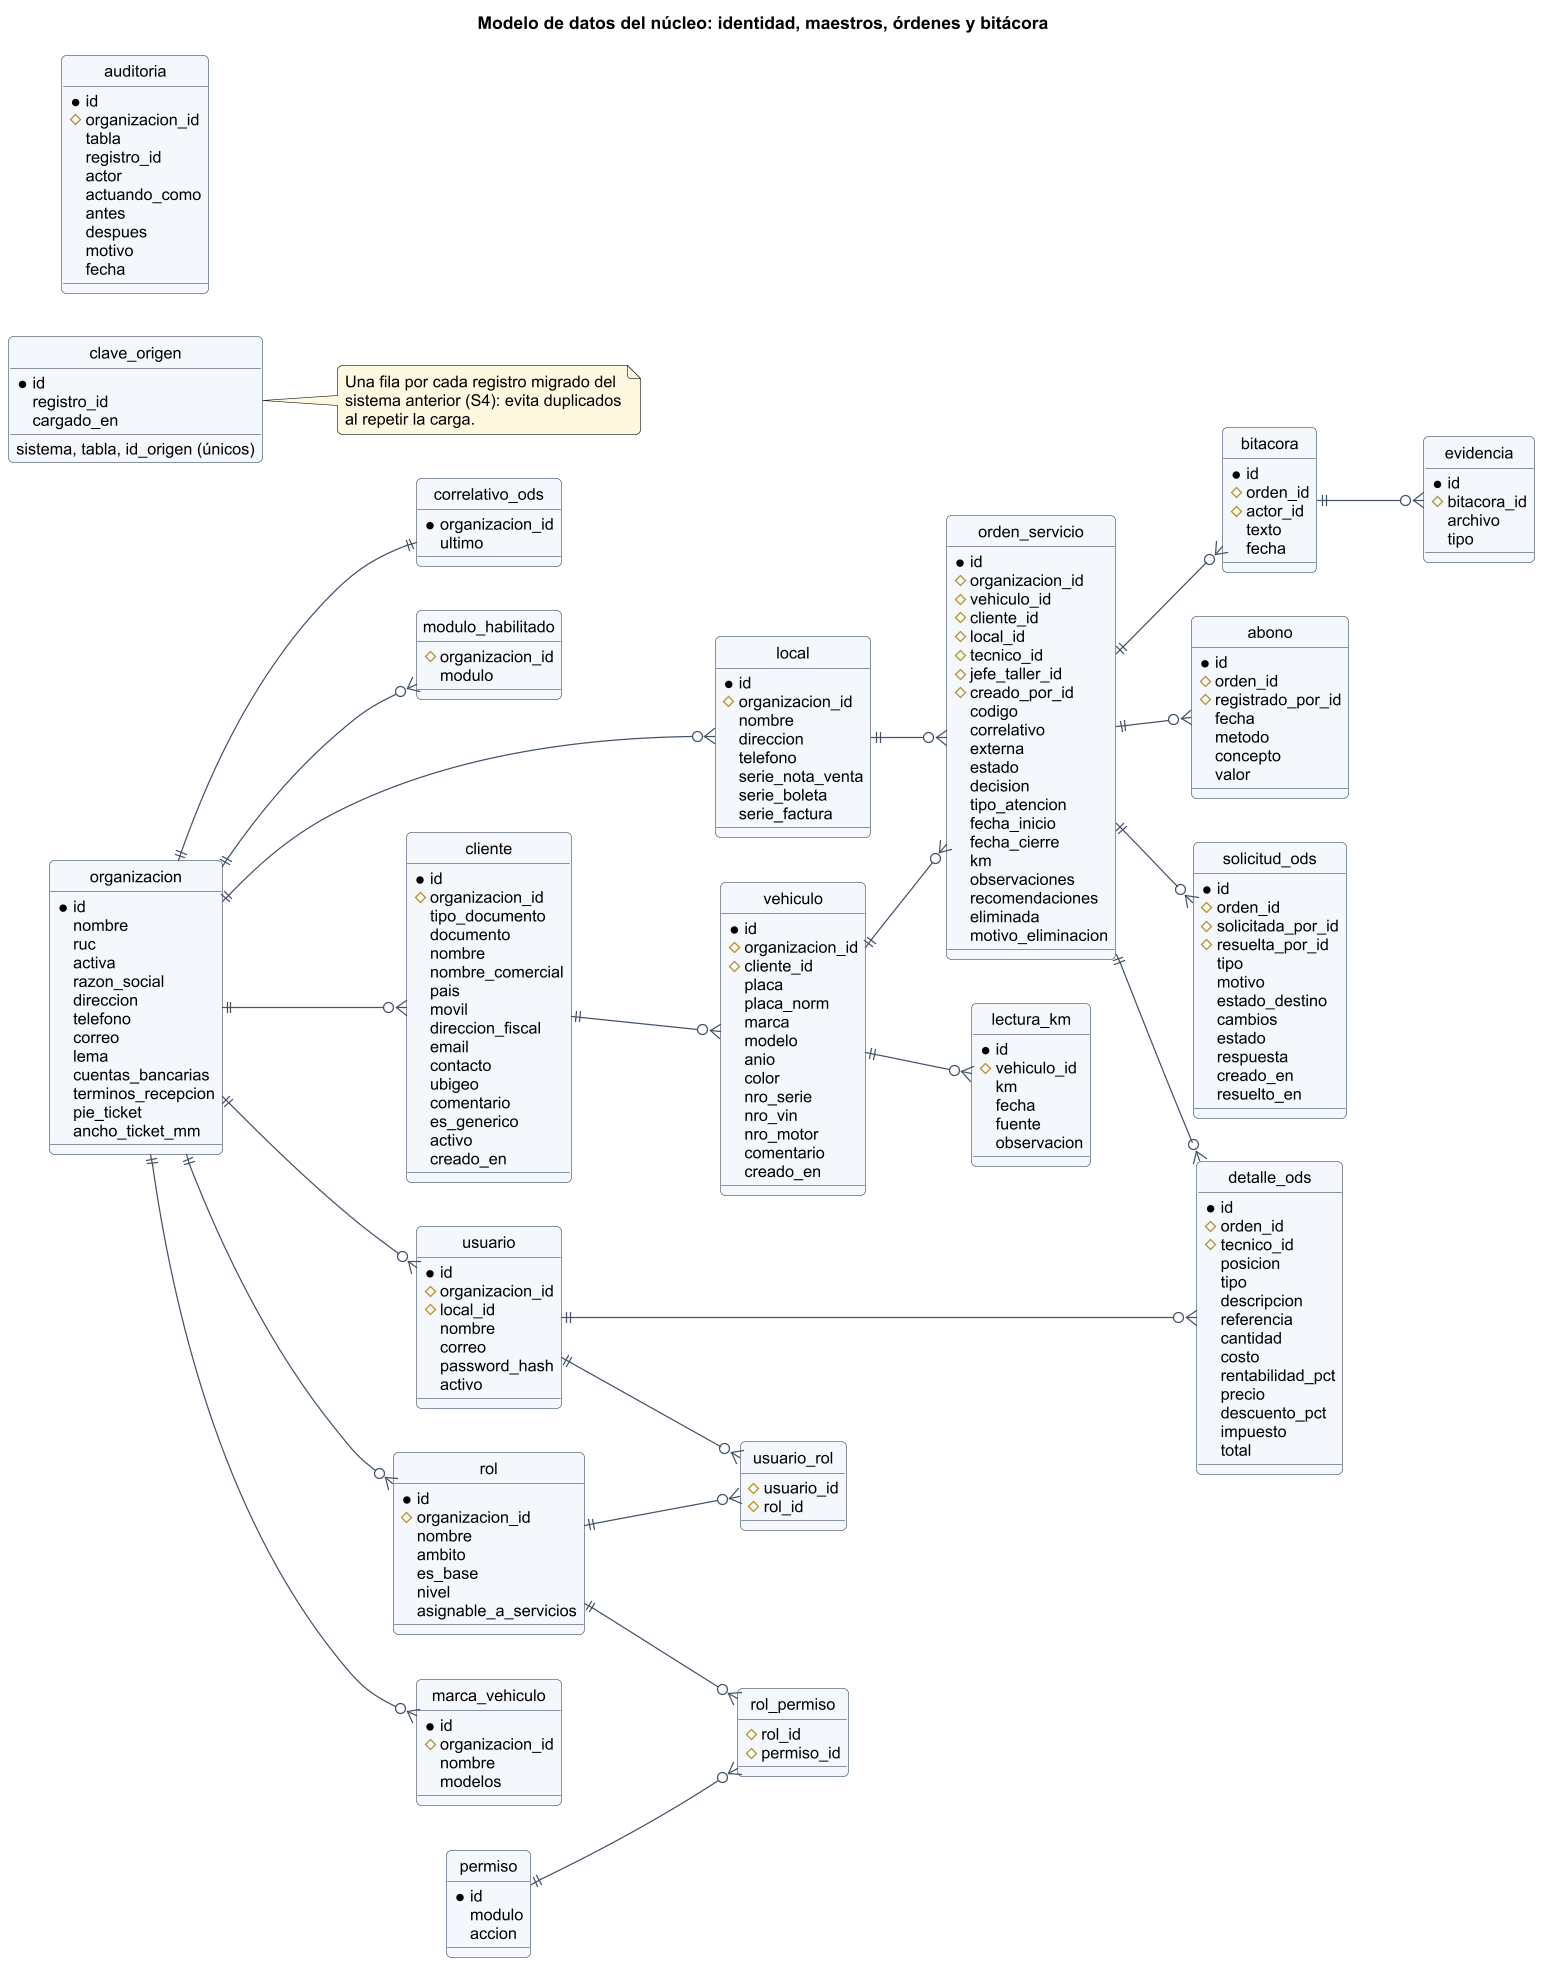

The diagram above was rendered by PlantUML. Its source (embedded in the PNG):
@startuml
skinparam shadowing false
skinparam defaultFontName Arial
skinparam defaultFontSize 13
skinparam dpi 120
skinparam roundCorner 8
skinparam ArrowColor #44546a
skinparam ClassBackgroundColor #f4f8fc
skinparam ClassBorderColor #44546a
skinparam PackageBackgroundColor #ffffff
skinparam NoteBackgroundColor #fff8e1

title Modelo de datos del núcleo: identidad, maestros, órdenes y bitácora
hide circle
left to right direction
entity organizacion {
  *id
  nombre
  ruc
  activa
  razon_social
  direccion
  telefono
  correo
  lema
  cuentas_bancarias
  terminos_recepcion
  pie_ticket
  ancho_ticket_mm
}
entity modulo_habilitado {
  #organizacion_id
  modulo
}
entity local {
  *id
  #organizacion_id
  nombre
  direccion
  telefono
  serie_nota_venta
  serie_boleta
  serie_factura
}
entity rol {
  *id
  #organizacion_id
  nombre
  ambito
  es_base
  nivel
  asignable_a_servicios
}
entity permiso {
  *id
  modulo
  accion
}
entity rol_permiso {
  #rol_id
  #permiso_id
}
entity usuario {
  *id
  #organizacion_id
  #local_id
  nombre
  correo
  password_hash
  activo
}
entity usuario_rol {
  #usuario_id
  #rol_id
}
entity cliente {
  *id
  #organizacion_id
  tipo_documento
  documento
  nombre
  nombre_comercial
  pais
  movil
  direccion_fiscal
  email
  contacto
  ubigeo
  comentario
  es_generico
  activo
  creado_en
}
entity vehiculo {
  *id
  #organizacion_id
  #cliente_id
  placa
  placa_norm
  marca
  modelo
  anio
  color
  nro_serie
  nro_vin
  nro_motor
  comentario
  creado_en
}
entity marca_vehiculo {
  *id
  #organizacion_id
  nombre
  modelos
}
entity lectura_km {
  *id
  #vehiculo_id
  km
  fecha
  fuente
  observacion
}
entity orden_servicio {
  *id
  #organizacion_id
  #vehiculo_id
  #cliente_id
  #local_id
  #tecnico_id
  #jefe_taller_id
  #creado_por_id
  codigo
  correlativo
  externa
  estado
  decision
  tipo_atencion
  fecha_inicio
  fecha_cierre
  km
  observaciones
  recomendaciones
  eliminada
  motivo_eliminacion
}
entity correlativo_ods {
  *organizacion_id
  ultimo
}
entity abono {
  *id
  #orden_id
  #registrado_por_id
  fecha
  metodo
  concepto
  valor
}
entity detalle_ods {
  *id
  #orden_id
  #tecnico_id
  posicion
  tipo
  descripcion
  referencia
  cantidad
  costo
  rentabilidad_pct
  precio
  descuento_pct
  impuesto
  total
}
entity solicitud_ods {
  *id
  #orden_id
  #solicitada_por_id
  #resuelta_por_id
  tipo
  motivo
  estado_destino
  cambios
  estado
  respuesta
  creado_en
  resuelto_en
}
entity clave_origen {
  *id
  sistema, tabla, id_origen (únicos)
  registro_id
  cargado_en
}
entity bitacora {
  *id
  #orden_id
  #actor_id
  texto
  fecha
}
entity evidencia {
  *id
  #bitacora_id
  archivo
  tipo
}
entity auditoria {
  *id
  #organizacion_id
  tabla
  registro_id
  actor
  actuando_como
  antes
  despues
  motivo
  fecha
}
organizacion ||--o{ local
organizacion ||--o{ modulo_habilitado
organizacion ||--o{ rol
organizacion ||--o{ usuario
rol ||--o{ usuario_rol
usuario ||--o{ usuario_rol
rol ||--o{ rol_permiso
permiso ||--o{ rol_permiso
organizacion ||--o{ cliente
organizacion ||--o{ marca_vehiculo
cliente ||--o{ vehiculo
vehiculo ||--o{ lectura_km
vehiculo ||--o{ orden_servicio
orden_servicio ||--o{ abono
organizacion ||--|| correlativo_ods
local ||--o{ orden_servicio
orden_servicio ||--o{ detalle_ods
orden_servicio ||--o{ bitacora
orden_servicio ||--o{ solicitud_ods
bitacora ||--o{ evidencia
usuario ||--o{ detalle_ods
note right of clave_origen : Una fila por cada registro migrado del\nsistema anterior (S4): evita duplicados\nal repetir la carga.
@enduml